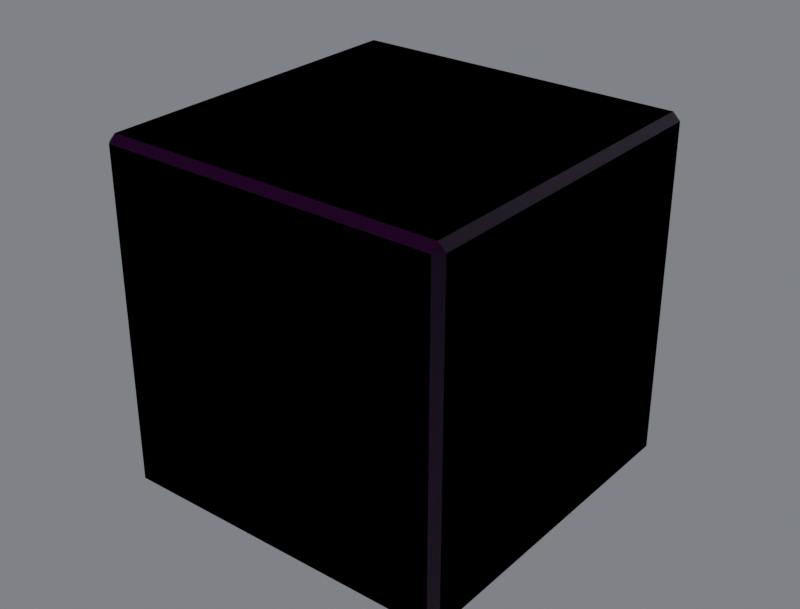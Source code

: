 # Source: R4B_Cube.blend  (saved by Blender 5.3.31; exported with 4.5.12 LTS)
import bpy
from mathutils import Matrix  # noqa: F401  (used for matrix-valued properties, if any)

bpy.ops.wm.read_factory_settings(use_empty=True)
scene = bpy.context.scene
scene.name = 'Scene'

# ---- collections
col_r4b_cube = bpy.data.collections.new('R4B_Cube'); scene.collection.children.link(col_r4b_cube)
col_r4b_cube_lod1 = bpy.data.collections.new('R4B_Cube_LOD1'); scene.collection.children.link(col_r4b_cube_lod1)

# ---- images (referenced by path relative to the original .blend; pixels are not part of the script)
import os
ASSET_DIR = os.environ.get("B2B_ASSET_DIR", "")  # directory of the original .blend (textures are referenced by path, not embedded)
HERE = os.path.dirname(os.path.abspath(__file__))  # packed textures are extracted next to this script under _unpacked/

def load_image(name, relpath, width, height, colorspace="sRGB"):
    """Load a texture the original file referenced (path relative to the .blend, or extracted next to this script)."""
    p = next((c for c in (os.path.join(HERE, relpath), os.path.join(ASSET_DIR, relpath)) if relpath and os.path.exists(c)), "")
    if p:
        img = bpy.data.images.load(p, check_existing=True)
        img.name = name
    else:  # same state as the original file: an image datablock whose file is absent (Cycles renders it pink)
        img = bpy.data.images.new(name, width, height)
        img.source = "FILE"
        img.filepath = "//" + (relpath or name)
    img.colorspace_settings.name = colorspace
    return img
img_d_base_png = load_image('D_base.png', 'D_base.png', 1024, 1024, 'sRGB')
img_d_orm_png = load_image('D_orm.png', 'D_orm.png', 1024, 1024, 'Non-Color')
img_d_normal_png = load_image('D_normal.png', 'D_normal.png', 1024, 1024, 'Non-Color')

# ---- materials (node trees are filled in below, after node groups)
mat_r4p_secondary = bpy.data.materials.new('R4P_Secondary')
mat_r4p_secondary.diffuse_color = (0.06, 0.08, 0.07, 1.0)
mat_r4p_secondary.roughness = 0.92
mat_r4p_secondary.metallic = 0.65

# ---- material node trees
mat_r4p_secondary.use_nodes = True; mat_r4p_secondary.node_tree.nodes.clear()
_N = mat_r4p_secondary.node_tree.nodes; _L = mat_r4p_secondary.node_tree.links
n0 = _N.new('ShaderNodeBsdfPrincipled'); n0.name = 'Principled BSDF'; n0.location = (-200, 100)
n0.inputs[10].default_value = 0.005
n1 = _N.new('ShaderNodeOutputMaterial'); n1.name = 'Material Output'; n1.location = (200, 100)
n2 = _N.new('ShaderNodeTexImage'); n2.name = 'Image Texture'; n2.location = (0, 0)
n2.image = img_d_base_png
n3 = _N.new('ShaderNodeMix'); n3.name = 'Mix'; n3.location = (0, 0)
n3.data_type = 'RGBA'
n3.blend_type = 'MULTIPLY'
n3.inputs[0].default_value = 1.0
n3.inputs[7].default_value = (0.06, 0.08, 0.07, 1.0)
n4 = _N.new('ShaderNodeTexImage'); n4.name = 'Image Texture.001'; n4.location = (0, 0)
n4.image = img_d_orm_png
n5 = _N.new('ShaderNodeSeparateColor'); n5.name = 'Separate Color'; n5.location = (0, 0)
n6 = _N.new('ShaderNodeMath'); n6.name = 'Math'; n6.location = (0, 0)
n6.operation = 'MULTIPLY'
n6.inputs[1].default_value = 0.92
n7 = _N.new('ShaderNodeMath'); n7.name = 'Math.001'; n7.location = (0, 0)
n7.operation = 'MULTIPLY'
n7.inputs[1].default_value = 0.65
n8 = _N.new('ShaderNodeTexImage'); n8.name = 'Image Texture.002'; n8.location = (0, 0)
n8.image = img_d_normal_png
n9 = _N.new('ShaderNodeNormalMap'); n9.name = 'Normal Map'; n9.location = (0, 0)
n9.width = 160
n9.inputs[0].default_value = 1.3
_L.new(n0.outputs[0], n1.inputs[0])
_L.new(n2.outputs[0], n3.inputs[6])
_L.new(n3.outputs[2], n0.inputs[0])
_L.new(n4.outputs[0], n5.inputs[0])
_L.new(n5.outputs[1], n6.inputs[0])
_L.new(n6.outputs[0], n0.inputs[2])
_L.new(n5.outputs[2], n7.inputs[0])
_L.new(n7.outputs[0], n0.inputs[1])
_L.new(n8.outputs[0], n9.inputs[1])
_L.new(n9.outputs[0], n0.inputs[5])
n1.is_active_output = True

# ---- world
world_w = bpy.data.worlds.new('W'); scene.world = world_w
world_w.use_nodes = True; world_w.node_tree.nodes.clear()
_N = world_w.node_tree.nodes; _L = world_w.node_tree.links
n0 = _N.new('ShaderNodeBackground'); n0.name = 'Background'; n0.location = (-200, 100)
n0.inputs[0].default_value = (0.2, 0.21, 0.23, 1.0)
n0.inputs[1].default_value = 0.9
n1 = _N.new('ShaderNodeOutputWorld'); n1.name = 'World Output'; n1.location = (200, 100)
_L.new(n0.outputs[0], n1.inputs[0])
n1.is_active_output = True

# ---- cameras
cam_cam = bpy.data.cameras.new('Cam')
cam_cam.lens = 60.0

# ---- lights
light_key = bpy.data.lights.new('Key', 'SUN')
light_key.energy = 3.2
light_fill = bpy.data.lights.new('Fill', 'AREA')
light_fill.energy = 220.0
light_fill.size = 2.5
light_rim = bpy.data.lights.new('Rim', 'AREA')
light_rim.energy = 260.0
light_rim.size = 2.5

# ---- meshes
me_r4b_cube = bpy.data.meshes.new('R4B_Cube')
me_r4b_cube.from_pydata([(-0.249, -0.249, -0.26), (-0.249, 0.249, -0.26), (0.249, 0.249, -0.26), (0.249, -0.249, -0.26), (-0.249, -0.26, -0.249), (0.249, -0.26, -0.249), (0.249, -0.26, 0.249), (-0.249, -0.26, 0.249), (0.26, -0.249, -0.249), (0.26, 0.249, -0.249), (0.26, 0.249, 0.249), (0.26, -0.249, 0.249), (-0.26, 0.249, -0.249), (-0.26, -0.249, -0.249), (-0.26, -0.249, 0.249), (-0.26, 0.249, 0.249), (0.249, 0.26, -0.249), (-0.249, 0.26, -0.249), (-0.249, 0.26, 0.249), (0.249, 0.26, 0.249), (-0.249, 0.249, 0.26), (-0.249, -0.249, 0.26), (0.249, -0.249, 0.26), (0.249, 0.249, 0.26)], [], [(0, 1, 2, 3), (4, 5, 6, 7), (8, 9, 10, 11), (12, 13, 14, 15), (16, 17, 18, 19), (20, 21, 22, 23), (0, 13, 12, 1), (1, 17, 16, 2), (2, 9, 8, 3), (3, 5, 4, 0), (5, 8, 11, 6), (6, 22, 21, 7), (7, 14, 13, 4), (9, 16, 19, 10), (10, 23, 22, 11), (14, 21, 20, 15), (15, 18, 17, 12), (18, 20, 23, 19), (0, 4, 13), (1, 12, 17), (2, 16, 9), (3, 8, 5), (6, 11, 22), (14, 7, 21), (10, 19, 23), (18, 15, 20)])
me_r4b_cube.polygons.foreach_set('use_smooth', [True] * 26)
_k = set([(0, 1), (0, 3), (0, 4), (0, 13), (1, 2), (1, 12), (1, 17), (2, 3), (2, 9), (2, 16), (3, 5), (3, 8), (4, 5), (4, 7), (4, 13), (5, 6), (5, 8), (6, 7), (6, 11), (6, 22), (7, 14), (7, 21), (8, 9), (8, 11), (9, 10), (9, 16), (10, 11), (10, 19), (10, 23), (11, 22), (12, 13), (12, 15), (12, 17), (13, 14), (14, 15), (14, 21), (15, 18), (15, 20), (16, 17), (16, 19), (17, 18), (18, 19), (18, 20), (19, 23), (20, 21), (20, 23), (21, 22), (22, 23)])
me_r4b_cube.attributes.new('sharp_edge', 'BOOLEAN', 'EDGE').data.foreach_set('value', [ (min(e.vertices), max(e.vertices)) in _k for e in me_r4b_cube.edges])
_uv = me_r4b_cube.uv_layers.new(name='UVMap')
_uv.uv.foreach_set('vector', [0.02114, 0.02114, 0.02114, 0.9789, 0.9789, 0.9789, 0.9789, 0.02114, 0.02114, 0.02114, 0.9789, 0.02114, 0.9789, 0.9789, 0.02114, 0.9789, 0.02114, 0.02114, 0.9789, 0.02114, 0.9789, 0.9789, 0.02114, 0.9789, 0.9789, 0.02114, 0.02114, 0.02114, 0.02114, 0.9789, 0.9789, 0.9789, 0.9789, 0.02114, 0.02114, 0.02114, 0.02114, 0.9789, 0.9789, 0.9789, 0.02114, 0.9789, 0.02114, 0.02114, 0.9789, 0.02114, 0.9789, 0.9789, 0.02114, 0.0, 0.02114, 0.02114, 0.9789, 0.02114, 0.9789, 0.0, 0.02114, 0.0, 0.02114, 0.02114, 0.9789, 0.02114, 0.9789, 0.0, 0.9789, 0.0, 0.9789, 0.02114, 0.02114, 0.02114, 0.02114, 0.0, 0.9789, 0.0, 0.9789, 0.02114, 0.02114, 0.02114, 0.02114, 0.0, 0.0, 0.02114, 0.02114, 0.02114, 0.02114, 0.9789, 0.0, 0.9789, 0.9789, 0.9789, 0.9789, 1.0, 0.02114, 1.0, 0.02114, 0.9789, 0.0, 0.9789, 0.02114, 0.9789, 0.02114, 0.02114, 0.0, 0.02114, 0.9789, 0.02114, 1.0, 0.02114, 1.0, 0.9789, 0.9789, 0.9789, 0.9789, 0.9789, 0.9789, 1.0, 0.02114, 1.0, 0.02114, 0.9789, 0.02114, 0.9789, 0.02114, 1.0, 0.9789, 1.0, 0.9789, 0.9789, 0.9789, 0.9789, 1.0, 0.9789, 1.0, 0.02114, 0.9789, 0.02114, 0.02114, 0.9789, 0.02114, 1.0, 0.9789, 1.0, 0.9789, 0.9789, 0.02114, 0.0, 0.0, 0.02114, 0.02114, 0.02114, 0.9789, 0.0, 0.9789, 0.02114, 1.0, 0.02114, 0.9789, 0.0, 1.0, 0.02114, 0.9789, 0.02114, 0.02114, 0.0, 0.02114, 0.02114, 0.0, 0.02114, 0.0, 0.9789, 0.02114, 0.9789, 0.02114, 1.0, 0.02114, 0.9789, 0.0, 0.9789, 0.02114, 1.0, 0.9789, 0.9789, 1.0, 0.9789, 0.9789, 1.0, 1.0, 0.9789, 0.9789, 0.9789, 0.9789, 1.0])
_ca = me_r4b_cube.color_attributes.new('Col', 'FLOAT_COLOR', 'CORNER')
_ca.data.foreach_set('color', [0.961, 0.91, 0.825, 1.0, 0.961, 0.91, 0.825, 1.0, 0.961, 0.91, 0.825, 1.0, 0.961, 0.91, 0.825, 1.0, 0.961, 0.91, 0.825, 1.0, 0.961, 0.91, 0.825, 1.0, 0.961, 0.91, 0.825, 1.0, 0.961, 0.91, 0.825, 1.0, 0.961, 0.91, 0.825, 1.0, 0.961, 0.91, 0.825, 1.0, 0.961, 0.91, 0.825, 1.0, 0.961, 0.91, 0.825, 1.0, 0.961, 0.91, 0.825, 1.0, 0.961, 0.91, 0.825, 1.0, 0.961, 0.91, 0.825, 1.0, 0.961, 0.91, 0.825, 1.0, 0.961, 0.91, 0.825, 1.0, 0.961, 0.91, 0.825, 1.0, 0.961, 0.91, 0.825, 1.0, 0.961, 0.91, 0.825, 1.0, 0.961, 0.91, 0.825, 1.0, 0.961, 0.91, 0.825, 1.0, 0.961, 0.91, 0.825, 1.0, 0.961, 0.91, 0.825, 1.0, 0.961, 0.91, 0.825, 1.0, 0.961, 0.91, 0.825, 1.0, 0.961, 0.91, 0.825, 1.0, 0.961, 0.91, 0.825, 1.0, 0.961, 0.91, 0.825, 1.0, 0.961, 0.91, 0.825, 1.0, 0.961, 0.91, 0.825, 1.0, 0.961, 0.91, 0.825, 1.0, 0.961, 0.91, 0.825, 1.0, 0.961, 0.91, 0.825, 1.0, 0.961, 0.91, 0.825, 1.0, 0.961, 0.91, 0.825, 1.0, 0.961, 0.91, 0.825, 1.0, 0.961, 0.91, 0.825, 1.0, 0.961, 0.91, 0.825, 1.0, 0.961, 0.91, 0.825, 1.0, 0.961, 0.91, 0.825, 1.0, 0.961, 0.91, 0.825, 1.0, 0.961, 0.91, 0.825, 1.0, 0.961, 0.91, 0.825, 1.0, 0.961, 0.91, 0.825, 1.0, 0.961, 0.91, 0.825, 1.0, 0.961, 0.91, 0.825, 1.0, 0.961, 0.91, 0.825, 1.0, 0.961, 0.91, 0.825, 1.0, 0.961, 0.91, 0.825, 1.0, 0.961, 0.91, 0.825, 1.0, 0.961, 0.91, 0.825, 1.0, 0.961, 0.91, 0.825, 1.0, 0.961, 0.91, 0.825, 1.0, 0.961, 0.91, 0.825, 1.0, 0.961, 0.91, 0.825, 1.0, 0.961, 0.91, 0.825, 1.0, 0.961, 0.91, 0.825, 1.0, 0.961, 0.91, 0.825, 1.0, 0.961, 0.91, 0.825, 1.0, 0.961, 0.91, 0.825, 1.0, 0.961, 0.91, 0.825, 1.0, 0.961, 0.91, 0.825, 1.0, 0.961, 0.91, 0.825, 1.0, 0.961, 0.91, 0.825, 1.0, 0.961, 0.91, 0.825, 1.0, 0.961, 0.91, 0.825, 1.0, 0.961, 0.91, 0.825, 1.0, 0.961, 0.91, 0.825, 1.0, 0.961, 0.91, 0.825, 1.0, 0.961, 0.91, 0.825, 1.0, 0.961, 0.91, 0.825, 1.0, 0.961, 0.91, 0.825, 1.0, 0.961, 0.91, 0.825, 1.0, 0.961, 0.91, 0.825, 1.0, 0.961, 0.91, 0.825, 1.0, 0.961, 0.91, 0.825, 1.0, 0.961, 0.91, 0.825, 1.0, 0.961, 0.91, 0.825, 1.0, 0.961, 0.91, 0.825, 1.0, 0.961, 0.91, 0.825, 1.0, 0.961, 0.91, 0.825, 1.0, 0.961, 0.91, 0.825, 1.0, 0.961, 0.91, 0.825, 1.0, 0.961, 0.91, 0.825, 1.0, 0.961, 0.91, 0.825, 1.0, 0.961, 0.91, 0.825, 1.0, 0.961, 0.91, 0.825, 1.0, 0.961, 0.91, 0.825, 1.0, 0.961, 0.91, 0.825, 1.0, 0.961, 0.91, 0.825, 1.0, 0.961, 0.91, 0.825, 1.0, 0.961, 0.91, 0.825, 1.0, 0.961, 0.91, 0.825, 1.0, 0.961, 0.91, 0.825, 1.0, 0.961, 0.91, 0.825, 1.0])
me_r4b_cube.materials.append(mat_r4p_secondary)
me_r4b_cube.update()
me_r4b_cube.normals_split_custom_set([tuple(v) for v in zip(*[iter([0.0, 0.0, -1.0, 0.0, 0.0, -1.0, 0.0, 0.0, -1.0, 0.0, 0.0, -1.0, 0.0, -1.0, 0.0, 0.0, -1.0, 0.0, 0.0, -1.0, 0.0, 0.0, -1.0, 0.0, 1.0, 0.0, 0.0, 1.0, 0.0, 0.0, 1.0, 0.0, 0.0, 1.0, 0.0, 0.0, -1.0, 0.0, 0.0, -1.0, 0.0, 0.0, -1.0, 0.0, 0.0, -1.0, 0.0, 0.0, 0.0, 1.0, 0.0, 0.0, 1.0, 0.0, 0.0, 1.0, 0.0, 0.0, 1.0, 0.0, 0.0, 0.0, 1.0, 0.0, 0.0, 1.0, 0.0, 0.0, 1.0, 0.0, 0.0, 1.0, -0.7071, 0.0, -0.7071, -0.7071, 0.0, -0.7071, -0.7071, 0.0, -0.7071, -0.7071, 0.0, -0.7071, 0.0, 0.7071, -0.7071, 0.0, 0.7071, -0.7071, 0.0, 0.7071, -0.7071, 0.0, 0.7071, -0.7071, 0.7071, 0.0, -0.7071, 0.7071, 0.0, -0.7071, 0.7071, 0.0, -0.7071, 0.7071, 0.0, -0.7071, 0.0, -0.7071, -0.7071, 0.0, -0.7071, -0.7071, 0.0, -0.7071, -0.7071, 0.0, -0.7071, -0.7071, 0.7071, -0.7071, 0.0, 0.7071, -0.7071, 0.0, 0.7071, -0.7071, 0.0, 0.7071, -0.7071, 0.0, 0.0, -0.7071, 0.7071, 0.0, -0.7071, 0.7071, 0.0, -0.7071, 0.7071, 0.0, -0.7071, 0.7071, -0.7071, -0.7071, 0.0, -0.7071, -0.7071, 0.0, -0.7071, -0.7071, 0.0, -0.7071, -0.7071, 0.0, 0.7071, 0.7071, 0.0, 0.7071, 0.7071, 0.0, 0.7071, 0.7071, 0.0, 0.7071, 0.7071, 0.0, 0.7071, 0.0, 0.7071, 0.7071, 0.0, 0.7071, 0.7071, 0.0, 0.7071, 0.7071, 0.0, 0.7071, -0.7071, 0.0, 0.7071, -0.7071, 0.0, 0.7071, -0.7071, 0.0, 0.7071, -0.7071, 0.0, 0.7071, -0.7071, 0.7071, 0.0, -0.7071, 0.7071, 0.0, -0.7071, 0.7071, 0.0, -0.7071, 0.7071, 0.0, 0.0, 0.7071, 0.7071, 0.0, 0.7071, 0.7071, 0.0, 0.7071, 0.7071, 0.0, 0.7071, 0.7071, -0.5774, -0.5774, -0.5774, -0.5774, -0.5774, -0.5774, -0.5774, -0.5774, -0.5774, -0.5774, 0.5774, -0.5774, -0.5774, 0.5774, -0.5774, -0.5774, 0.5774, -0.5774, 0.5774, 0.5774, -0.5774, 0.5774, 0.5774, -0.5774, 0.5774, 0.5774, -0.5774, 0.5774, -0.5774, -0.5774, 0.5774, -0.5774, -0.5774, 0.5774, -0.5774, -0.5774, 0.5774, -0.5774, 0.5774, 0.5774, -0.5774, 0.5774, 0.5774, -0.5774, 0.5774, -0.5774, -0.5774, 0.5774, -0.5774, -0.5774, 0.5774, -0.5774, -0.5774, 0.5774, 0.5774, 0.5774, 0.5774, 0.5774, 0.5774, 0.5774, 0.5774, 0.5774, 0.5774, -0.5774, 0.5774, 0.5774, -0.5774, 0.5774, 0.5774, -0.5774, 0.5774, 0.5774])] * 3)])
me_r4b_cube_lod1 = bpy.data.meshes.new('R4B_Cube_LOD1')
me_r4b_cube_lod1.from_pydata([(-0.249, -0.249, -0.26), (-0.249, 0.249, -0.26), (0.249, 0.249, -0.26), (0.249, -0.249, -0.26), (-0.249, -0.26, -0.249), (0.249, -0.26, -0.249), (0.249, -0.26, 0.249), (-0.249, -0.26, 0.249), (0.26, -0.249, -0.249), (0.26, 0.249, -0.249), (0.26, 0.249, 0.249), (0.26, -0.249, 0.249), (-0.26, 0.249, -0.249), (-0.26, -0.249, -0.249), (-0.26, -0.249, 0.249), (-0.26, 0.249, 0.249), (0.249, 0.26, -0.249), (-0.249, 0.26, -0.249), (-0.249, 0.26, 0.249), (0.249, 0.26, 0.249), (-0.249, 0.249, 0.26), (-0.249, -0.249, 0.26), (0.249, -0.249, 0.26), (0.249, 0.249, 0.26)], [], [(0, 1, 2, 3), (4, 5, 6, 7), (8, 9, 10, 11), (12, 13, 14, 15), (16, 17, 18, 19), (20, 21, 22, 23), (0, 13, 12, 1), (1, 17, 16, 2), (2, 9, 8, 3), (3, 5, 4, 0), (5, 8, 11, 6), (6, 22, 21, 7), (7, 14, 13, 4), (9, 16, 19, 10), (10, 23, 22, 11), (14, 21, 20, 15), (15, 18, 17, 12), (18, 20, 23, 19), (0, 4, 13), (1, 12, 17), (2, 16, 9), (3, 8, 5), (6, 11, 22), (14, 7, 21), (10, 19, 23), (18, 15, 20)])
me_r4b_cube_lod1.polygons.foreach_set('use_smooth', [True] * 26)
_k = set([(0, 1), (0, 3), (0, 4), (0, 13), (1, 2), (1, 12), (1, 17), (2, 3), (2, 9), (2, 16), (3, 5), (3, 8), (4, 5), (4, 7), (4, 13), (5, 6), (5, 8), (6, 7), (6, 11), (6, 22), (7, 14), (7, 21), (8, 9), (8, 11), (9, 10), (9, 16), (10, 11), (10, 19), (10, 23), (11, 22), (12, 13), (12, 15), (12, 17), (13, 14), (14, 15), (14, 21), (15, 18), (15, 20), (16, 17), (16, 19), (17, 18), (18, 19), (18, 20), (19, 23), (20, 21), (20, 23), (21, 22), (22, 23)])
me_r4b_cube_lod1.attributes.new('sharp_edge', 'BOOLEAN', 'EDGE').data.foreach_set('value', [ (min(e.vertices), max(e.vertices)) in _k for e in me_r4b_cube_lod1.edges])
_uv = me_r4b_cube_lod1.uv_layers.new(name='UVMap')
_uv.uv.foreach_set('vector', [0.02114, 0.02114, 0.02114, 0.9789, 0.9789, 0.9789, 0.9789, 0.02114, 0.02114, 0.02114, 0.9789, 0.02114, 0.9789, 0.9789, 0.02114, 0.9789, 0.02114, 0.02114, 0.9789, 0.02114, 0.9789, 0.9789, 0.02114, 0.9789, 0.9789, 0.02114, 0.02114, 0.02114, 0.02114, 0.9789, 0.9789, 0.9789, 0.9789, 0.02114, 0.02114, 0.02114, 0.02114, 0.9789, 0.9789, 0.9789, 0.02114, 0.9789, 0.02114, 0.02114, 0.9789, 0.02114, 0.9789, 0.9789, 0.02114, 0.0, 0.02114, 0.02114, 0.9789, 0.02114, 0.9789, 0.0, 0.02114, 0.0, 0.02114, 0.02114, 0.9789, 0.02114, 0.9789, 0.0, 0.9789, 0.0, 0.9789, 0.02114, 0.02114, 0.02114, 0.02114, 0.0, 0.9789, 0.0, 0.9789, 0.02114, 0.02114, 0.02114, 0.02114, 0.0, 0.0, 0.02114, 0.02114, 0.02114, 0.02114, 0.9789, 0.0, 0.9789, 0.9789, 0.9789, 0.9789, 1.0, 0.02114, 1.0, 0.02114, 0.9789, 0.0, 0.9789, 0.02114, 0.9789, 0.02114, 0.02114, 0.0, 0.02114, 0.9789, 0.02114, 1.0, 0.02114, 1.0, 0.9789, 0.9789, 0.9789, 0.9789, 0.9789, 0.9789, 1.0, 0.02114, 1.0, 0.02114, 0.9789, 0.02114, 0.9789, 0.02114, 1.0, 0.9789, 1.0, 0.9789, 0.9789, 0.9789, 0.9789, 1.0, 0.9789, 1.0, 0.02114, 0.9789, 0.02114, 0.02114, 0.9789, 0.02114, 1.0, 0.9789, 1.0, 0.9789, 0.9789, 0.02114, 0.0, 0.0, 0.02114, 0.02114, 0.02114, 0.9789, 0.0, 0.9789, 0.02114, 1.0, 0.02114, 0.9789, 0.0, 1.0, 0.02114, 0.9789, 0.02114, 0.02114, 0.0, 0.02114, 0.02114, 0.0, 0.02114, 0.0, 0.9789, 0.02114, 0.9789, 0.02114, 1.0, 0.02114, 0.9789, 0.0, 0.9789, 0.02114, 1.0, 0.9789, 0.9789, 1.0, 0.9789, 0.9789, 1.0, 1.0, 0.9789, 0.9789, 0.9789, 0.9789, 1.0])
_ca = me_r4b_cube_lod1.color_attributes.new('Col', 'FLOAT_COLOR', 'CORNER')
_ca.data.foreach_set('color', [0.961, 0.91, 0.825, 1.0, 0.961, 0.91, 0.825, 1.0, 0.961, 0.91, 0.825, 1.0, 0.961, 0.91, 0.825, 1.0, 0.961, 0.91, 0.825, 1.0, 0.961, 0.91, 0.825, 1.0, 0.961, 0.91, 0.825, 1.0, 0.961, 0.91, 0.825, 1.0, 0.961, 0.91, 0.825, 1.0, 0.961, 0.91, 0.825, 1.0, 0.961, 0.91, 0.825, 1.0, 0.961, 0.91, 0.825, 1.0, 0.961, 0.91, 0.825, 1.0, 0.961, 0.91, 0.825, 1.0, 0.961, 0.91, 0.825, 1.0, 0.961, 0.91, 0.825, 1.0, 0.961, 0.91, 0.825, 1.0, 0.961, 0.91, 0.825, 1.0, 0.961, 0.91, 0.825, 1.0, 0.961, 0.91, 0.825, 1.0, 0.961, 0.91, 0.825, 1.0, 0.961, 0.91, 0.825, 1.0, 0.961, 0.91, 0.825, 1.0, 0.961, 0.91, 0.825, 1.0, 0.961, 0.91, 0.825, 1.0, 0.961, 0.91, 0.825, 1.0, 0.961, 0.91, 0.825, 1.0, 0.961, 0.91, 0.825, 1.0, 0.961, 0.91, 0.825, 1.0, 0.961, 0.91, 0.825, 1.0, 0.961, 0.91, 0.825, 1.0, 0.961, 0.91, 0.825, 1.0, 0.961, 0.91, 0.825, 1.0, 0.961, 0.91, 0.825, 1.0, 0.961, 0.91, 0.825, 1.0, 0.961, 0.91, 0.825, 1.0, 0.961, 0.91, 0.825, 1.0, 0.961, 0.91, 0.825, 1.0, 0.961, 0.91, 0.825, 1.0, 0.961, 0.91, 0.825, 1.0, 0.961, 0.91, 0.825, 1.0, 0.961, 0.91, 0.825, 1.0, 0.961, 0.91, 0.825, 1.0, 0.961, 0.91, 0.825, 1.0, 0.961, 0.91, 0.825, 1.0, 0.961, 0.91, 0.825, 1.0, 0.961, 0.91, 0.825, 1.0, 0.961, 0.91, 0.825, 1.0, 0.961, 0.91, 0.825, 1.0, 0.961, 0.91, 0.825, 1.0, 0.961, 0.91, 0.825, 1.0, 0.961, 0.91, 0.825, 1.0, 0.961, 0.91, 0.825, 1.0, 0.961, 0.91, 0.825, 1.0, 0.961, 0.91, 0.825, 1.0, 0.961, 0.91, 0.825, 1.0, 0.961, 0.91, 0.825, 1.0, 0.961, 0.91, 0.825, 1.0, 0.961, 0.91, 0.825, 1.0, 0.961, 0.91, 0.825, 1.0, 0.961, 0.91, 0.825, 1.0, 0.961, 0.91, 0.825, 1.0, 0.961, 0.91, 0.825, 1.0, 0.961, 0.91, 0.825, 1.0, 0.961, 0.91, 0.825, 1.0, 0.961, 0.91, 0.825, 1.0, 0.961, 0.91, 0.825, 1.0, 0.961, 0.91, 0.825, 1.0, 0.961, 0.91, 0.825, 1.0, 0.961, 0.91, 0.825, 1.0, 0.961, 0.91, 0.825, 1.0, 0.961, 0.91, 0.825, 1.0, 0.961, 0.91, 0.825, 1.0, 0.961, 0.91, 0.825, 1.0, 0.961, 0.91, 0.825, 1.0, 0.961, 0.91, 0.825, 1.0, 0.961, 0.91, 0.825, 1.0, 0.961, 0.91, 0.825, 1.0, 0.961, 0.91, 0.825, 1.0, 0.961, 0.91, 0.825, 1.0, 0.961, 0.91, 0.825, 1.0, 0.961, 0.91, 0.825, 1.0, 0.961, 0.91, 0.825, 1.0, 0.961, 0.91, 0.825, 1.0, 0.961, 0.91, 0.825, 1.0, 0.961, 0.91, 0.825, 1.0, 0.961, 0.91, 0.825, 1.0, 0.961, 0.91, 0.825, 1.0, 0.961, 0.91, 0.825, 1.0, 0.961, 0.91, 0.825, 1.0, 0.961, 0.91, 0.825, 1.0, 0.961, 0.91, 0.825, 1.0, 0.961, 0.91, 0.825, 1.0, 0.961, 0.91, 0.825, 1.0, 0.961, 0.91, 0.825, 1.0, 0.961, 0.91, 0.825, 1.0])
me_r4b_cube_lod1.materials.append(mat_r4p_secondary)
me_r4b_cube_lod1.update()
me_r4b_cube_lod1.normals_split_custom_set([tuple(v) for v in zip(*[iter([0.0, 0.0, -1.0, 0.0, 0.0, -1.0, 0.0, 0.0, -1.0, 0.0, 0.0, -1.0, 0.0, -1.0, 0.0, 0.0, -1.0, 0.0, 0.0, -1.0, 0.0, 0.0, -1.0, 0.0, 1.0, 0.0, 0.0, 1.0, 0.0, 0.0, 1.0, 0.0, 0.0, 1.0, 0.0, 0.0, -1.0, 0.0, 0.0, -1.0, 0.0, 0.0, -1.0, 0.0, 0.0, -1.0, 0.0, 0.0, 0.0, 1.0, 0.0, 0.0, 1.0, 0.0, 0.0, 1.0, 0.0, 0.0, 1.0, 0.0, 0.0, 0.0, 1.0, 0.0, 0.0, 1.0, 0.0, 0.0, 1.0, 0.0, 0.0, 1.0, -0.7071, 0.0, -0.7071, -0.7071, 0.0, -0.7071, -0.7071, 0.0, -0.7071, -0.7071, 0.0, -0.7071, 0.0, 0.7071, -0.7071, 0.0, 0.7071, -0.7071, 0.0, 0.7071, -0.7071, 0.0, 0.7071, -0.7071, 0.7071, 0.0, -0.7071, 0.7071, 0.0, -0.7071, 0.7071, 0.0, -0.7071, 0.7071, 0.0, -0.7071, 0.0, -0.7071, -0.7071, 0.0, -0.7071, -0.7071, 0.0, -0.7071, -0.7071, 0.0, -0.7071, -0.7071, 0.7071, -0.7071, 0.0, 0.7071, -0.7071, 0.0, 0.7071, -0.7071, 0.0, 0.7071, -0.7071, 0.0, 0.0, -0.7071, 0.7071, 0.0, -0.7071, 0.7071, 0.0, -0.7071, 0.7071, 0.0, -0.7071, 0.7071, -0.7071, -0.7071, 0.0, -0.7071, -0.7071, 0.0, -0.7071, -0.7071, 0.0, -0.7071, -0.7071, 0.0, 0.7071, 0.7071, 0.0, 0.7071, 0.7071, 0.0, 0.7071, 0.7071, 0.0, 0.7071, 0.7071, 0.0, 0.7071, 0.0, 0.7071, 0.7071, 0.0, 0.7071, 0.7071, 0.0, 0.7071, 0.7071, 0.0, 0.7071, -0.7071, 0.0, 0.7071, -0.7071, 0.0, 0.7071, -0.7071, 0.0, 0.7071, -0.7071, 0.0, 0.7071, -0.7071, 0.7071, 0.0, -0.7071, 0.7071, 0.0, -0.7071, 0.7071, 0.0, -0.7071, 0.7071, 0.0, 0.0, 0.7071, 0.7071, 0.0, 0.7071, 0.7071, 0.0, 0.7071, 0.7071, 0.0, 0.7071, 0.7071, -0.5774, -0.5774, -0.5774, -0.5774, -0.5774, -0.5774, -0.5774, -0.5774, -0.5774, -0.5774, 0.5774, -0.5774, -0.5774, 0.5774, -0.5774, -0.5774, 0.5774, -0.5774, 0.5774, 0.5774, -0.5774, 0.5774, 0.5774, -0.5774, 0.5774, 0.5774, -0.5774, 0.5774, -0.5774, -0.5774, 0.5774, -0.5774, -0.5774, 0.5774, -0.5774, -0.5774, 0.5774, -0.5774, 0.5774, 0.5774, -0.5774, 0.5774, 0.5774, -0.5774, 0.5774, -0.5774, -0.5774, 0.5774, -0.5774, -0.5774, 0.5774, -0.5774, -0.5774, 0.5774, 0.5774, 0.5774, 0.5774, 0.5774, 0.5774, 0.5774, 0.5774, 0.5774, 0.5774, -0.5774, 0.5774, 0.5774, -0.5774, 0.5774, 0.5774, -0.5774, 0.5774, 0.5774])] * 3)])

# ---- objects
ob_key = bpy.data.objects.new('Key', light_key)
ob_fill = bpy.data.objects.new('Fill', light_fill)
ob_rim = bpy.data.objects.new('Rim', light_rim)
ob_cam = bpy.data.objects.new('Cam', cam_cam)
ob_r4b_cube_root = bpy.data.objects.new('R4B_Cube_ROOT', None)
ob_r4b_cube = bpy.data.objects.new('R4B_Cube', me_r4b_cube)
ob_port_back_000 = bpy.data.objects.new('Port_back_000', None)
ob_port_down_000 = bpy.data.objects.new('Port_down_000', None)
ob_port_forward_000 = bpy.data.objects.new('Port_forward_000', None)
ob_port_left_000 = bpy.data.objects.new('Port_left_000', None)
ob_port_right_000 = bpy.data.objects.new('Port_right_000', None)
ob_port_up_000 = bpy.data.objects.new('Port_up_000', None)
ob_socket_mount = bpy.data.objects.new('Socket_Mount', None)
ob_r4b_cube_lod1 = bpy.data.objects.new('R4B_Cube_LOD1', me_r4b_cube_lod1)

# ---- transforms, parenting, visibility, modifiers, constraints
ob_key.location = (2.0, -2.0, 3.0)
ob_key.rotation_euler = (0.8727, 0.0, 0.6109)
ob_fill.location = (-3.0, -1.5, 1.5)
ob_fill.rotation_euler = (1.222, 0.0, -1.134)
ob_rim.location = (0.5, 3.5, 2.2)
ob_rim.rotation_euler = (-1.047, 0.0, 3.142)
ob_cam.location = (0.9898, -1.237, 0.8413)
ob_cam.rotation_euler = (1.083, -3.194e-08, 0.6747)
ob_r4b_cube_root.location = (0.0, 0.0, 0.0)
ob_r4b_cube_root.empty_display_size = 0.1
ob_r4b_cube.parent = ob_r4b_cube_root
ob_r4b_cube.location = (0.0, 0.0, 0.0)
ob_r4b_cube.rotation_mode = 'QUATERNION'
ob_r4b_cube.rotation_quaternion = (1.0, 0.0, 0.0, 0.0)
ob_port_back_000.parent = ob_r4b_cube_root
ob_port_back_000.location = (0.0, 0.26, 0.0)
ob_port_back_000.rotation_euler = (1.571, -7.55e-08, -3.142)
ob_port_back_000.scale = (1.0, 1.0, 1.0)
ob_port_back_000.empty_display_type = 'SINGLE_ARROW'
ob_port_back_000.empty_display_size = 0.06
ob_port_down_000.parent = ob_r4b_cube_root
ob_port_down_000.location = (0.0, 0.0, -0.26)
ob_port_down_000.rotation_euler = (-0.0, -3.142, -0.0)
ob_port_down_000.empty_display_type = 'SINGLE_ARROW'
ob_port_down_000.empty_display_size = 0.06
ob_port_forward_000.parent = ob_r4b_cube_root
ob_port_forward_000.location = (0.0, -0.26, 0.0)
ob_port_forward_000.rotation_euler = (1.571, -0.0, 0.0)
ob_port_forward_000.empty_display_type = 'SINGLE_ARROW'
ob_port_forward_000.empty_display_size = 0.06
ob_port_left_000.parent = ob_r4b_cube_root
ob_port_left_000.location = (-0.26, 0.0, 0.0)
ob_port_left_000.rotation_euler = (1.571, -0.0, -1.571)
ob_port_left_000.empty_display_type = 'SINGLE_ARROW'
ob_port_left_000.empty_display_size = 0.06
ob_port_right_000.parent = ob_r4b_cube_root
ob_port_right_000.location = (0.26, 0.0, 0.0)
ob_port_right_000.rotation_euler = (1.571, -0.0, 1.571)
ob_port_right_000.empty_display_type = 'SINGLE_ARROW'
ob_port_right_000.empty_display_size = 0.06
ob_port_up_000.parent = ob_r4b_cube_root
ob_port_up_000.location = (0.0, 0.0, 0.26)
ob_port_up_000.rotation_euler = (0.0, 0.0, -3.142)
ob_port_up_000.empty_display_type = 'SINGLE_ARROW'
ob_port_up_000.empty_display_size = 0.06
ob_socket_mount.parent = ob_r4b_cube_root
ob_socket_mount.location = (0.0, 0.0, -0.26)
ob_socket_mount.rotation_euler = (-3.142, 0.0, 0.0)
ob_socket_mount.empty_display_type = 'SINGLE_ARROW'
ob_socket_mount.empty_display_size = 0.06
ob_r4b_cube_lod1.parent = ob_r4b_cube_root
ob_r4b_cube_lod1.location = (0.0, 0.0, 0.0)

# ---- collection membership
scene.collection.objects.link(ob_key)
scene.collection.objects.link(ob_fill)
scene.collection.objects.link(ob_rim)
scene.collection.objects.link(ob_cam)
col_r4b_cube.objects.link(ob_r4b_cube_root)
col_r4b_cube.objects.link(ob_r4b_cube)
col_r4b_cube.objects.link(ob_port_back_000)
col_r4b_cube.objects.link(ob_port_down_000)
col_r4b_cube.objects.link(ob_port_forward_000)
col_r4b_cube.objects.link(ob_port_left_000)
col_r4b_cube.objects.link(ob_port_right_000)
col_r4b_cube.objects.link(ob_port_up_000)
col_r4b_cube.objects.link(ob_socket_mount)
col_r4b_cube_lod1.objects.link(ob_r4b_cube_lod1)

# ---- scene / render settings (as saved in the file)
scene.camera = ob_cam
scene.frame_start = 1; scene.frame_end = 91; scene.frame_set(1)
scene.render.engine = 'BLENDER_EEVEE_NEXT'
scene.render.image_settings.file_format = 'JPEG'
scene.render.image_settings.color_mode = 'RGB'
scene.render.image_settings.quality = 88
scene.render.resolution_x = 720
scene.render.resolution_y = 548
scene.render.bake_bias = 0.0
scene.render.bake_samples = 0
scene.render.compositor_device = 'GPU'
scene.eevee.use_volume_custom_range = False
scene.eevee.fast_gi_thickness_near = 0.1
scene.eevee.fast_gi_thickness_far = 0.0
scene.eevee.ray_tracing_options.screen_trace_thickness = 0.1
scene.view_settings.view_transform = 'Filmic'
bpy.context.view_layer.update()
